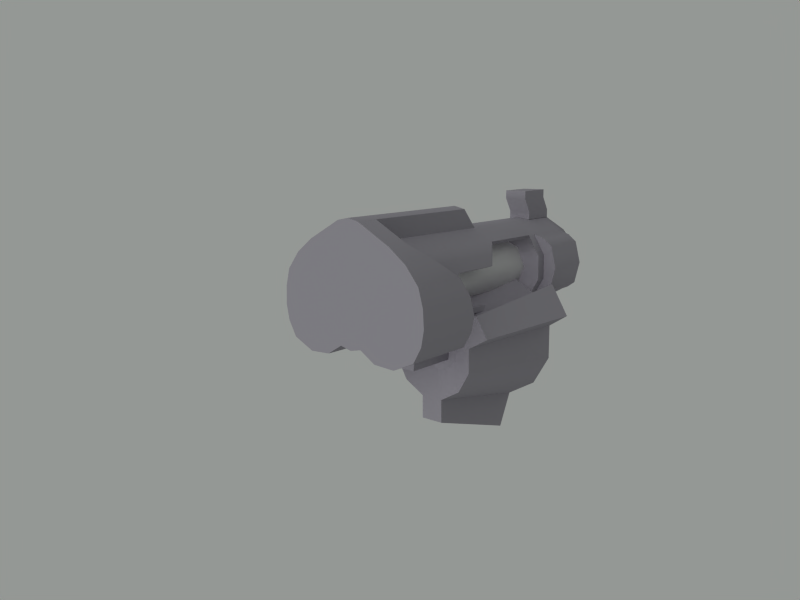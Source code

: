 # Source: bfg8whand.blend  (saved by Blender 2.43.0; exported with 4.5.12 LTS)
import bpy
from mathutils import Matrix  # noqa: F401  (used for matrix-valued properties, if any)

bpy.ops.wm.read_factory_settings(use_empty=True)
scene = bpy.context.scene
scene.name = 'Scene'

# ---- collections
col_collection_3 = bpy.data.collections.new('Collection 3'); scene.collection.children.link(col_collection_3)
col_collection_4 = bpy.data.collections.new('Collection 4'); scene.collection.children.link(col_collection_4)
col_collection_5 = bpy.data.collections.new('Collection 5'); scene.collection.children.link(col_collection_5)
col_collection_20 = bpy.data.collections.new('Collection 20'); scene.collection.children.link(col_collection_20)

# ---- materials (node trees are filled in below, after node groups)
mat_bfgtube = bpy.data.materials.new('bfgtube')
mat_bfgtube.alpha_threshold = 0.0
mat_bfgtube.preview_render_type = 'FLAT'
mat_bfgtube.roughness = 0.5
mat_bfgtube.line_color = (0.0, 0.0, 0.0, 1.0)
mat_bfgbody = bpy.data.materials.new('bfgbody')
mat_bfgbody.alpha_threshold = 0.0
mat_bfgbody.diffuse_color = (0.5799, 0.5663, 0.6, 1.0)
mat_bfgbody.roughness = 0.5
mat_bfgbody.specular_intensity = 0.4
mat_bfgbody.line_color = (0.0, 0.0, 0.0, 1.0)

# ---- material node trees

# ---- world
world_world = bpy.data.worlds.new('World'); scene.world = world_world
world_world.color = (0.5827, 0.5948, 0.5837)
world_world.use_sun_shadow = False
world_world.sun_shadow_jitter_overblur = 0.0
world_world.cycles.sampling_method = 'MANUAL'
world_world.cycles.sample_map_resolution = 256

# ---- cameras
cam_camera = bpy.data.cameras.new('Camera')
cam_camera.passepartout_alpha = 0.2
cam_camera.clip_end = 100.0
cam_camera.lens = 35.0
cam_camera.ortho_scale = 7.314
cam_camera.show_passepartout = False
cam_camera.show_safe_areas = True
cam_camera.dof.focus_distance = 0.0
cam_camera.dof.aperture_fstop = 128.0

# ---- lights
light_spot = bpy.data.lights.new('Spot', 'SUN')
light_spot.transmission_factor = 0.0
light_spot.cutoff_distance = 30.0
light_spot.use_shadow = False
light_spot.angle = 1.571
light_spot.energy = 1.0
light_spot.shadow_buffer_clip_start = 1.001
light_spot.shadow_soft_size = 1.0
light_spot.shadow_cascade_max_distance = 1000.0
light_spot.cycles.use_multiple_importance_sampling = False

# ---- meshes
me_bfgtube = bpy.data.meshes.new('bfgtube')
me_bfgtube.from_pydata([(8.649, -1.058, 5.04), (8.649, -0.001969, 5.497), (-1.508, -0.001969, 5.497), (-1.508, -1.058, 5.04), (8.649, 1.054, 5.04), (-1.508, 1.054, 5.04), (8.649, -0.001969, 2.472), (8.649, -1.058, 2.913), (-1.508, -1.058, 2.913), (-1.508, 1.054, 2.913), (8.649, 1.054, 2.913), (-1.508, -0.001969, 2.472), (8.649, -1.499, 3.984), (-1.508, -1.499, 3.984), (-1.508, 1.511, 3.984), (8.649, 1.511, 3.984)], [], [(0, 1, 2), (0, 2, 3), (2, 1, 4), (2, 4, 5), (6, 7, 8), (6, 8, 11), (9, 10, 6), (9, 6, 11), (7, 12, 13), (7, 13, 8), (14, 15, 10), (14, 10, 9), (12, 0, 3), (12, 3, 13), (5, 4, 15), (5, 15, 14)])
me_bfgtube.polygons.foreach_set('use_smooth', [True] * 16)
_uv = me_bfgtube.uv_layers.new(name='UVTex')
_uv.uv.foreach_set('vector', [0.9713, 0.2693, 0.9713, 0.04395, 0.02188, 0.04395, 0.9713, 0.2693, 0.02188, 0.04395, 0.02188, 0.2772, 0.02188, 0.04395, 0.9713, 0.04395, 0.9713, 0.257, 0.02188, 0.04395, 0.9713, 0.257, 0.02188, 0.2651, 0.9713, 0.9585, 0.9713, 0.7252, 0.02188, 0.7331, 0.9713, 0.9585, 0.02188, 0.7331, 0.02188, 0.9585, 0.02188, 0.7305, 0.9713, 0.7223, 0.9713, 0.9602, 0.02188, 0.7305, 0.9713, 0.9602, 0.02188, 0.9602, 0.9713, 0.7252, 0.9713, 0.496, 0.02188, 0.5064, 0.9713, 0.7252, 0.02188, 0.5064, 0.02188, 0.7331, 0.02188, 0.4991, 0.9713, 0.4883, 0.9713, 0.7223, 0.02188, 0.4991, 0.9713, 0.7223, 0.02188, 0.7305, 0.9713, 0.496, 0.9713, 0.2693, 0.02188, 0.2772, 0.9713, 0.496, 0.02188, 0.2772, 0.02188, 0.5064, 0.02188, 0.2651, 0.9713, 0.257, 0.9713, 0.4883, 0.02188, 0.2651, 0.9713, 0.4883, 0.02188, 0.4991])
me_bfgtube.materials.append(mat_bfgtube)
me_bfgtube.use_remesh_preserve_volume = False
me_bfgtube.use_remesh_preserve_attributes = False
me_bfgtube.use_mirror_vertex_groups = False
me_bfgtube.update()
me_bfgbody = bpy.data.meshes.new('bfgbody')
me_bfgbody.from_pydata([(7.859, 1.219, 1.859), (7.109, 0.6406, 1.531), (6.875, 1.781, 2.188), (7.109, -0.6406, 1.531), (7.625, -1.781, 2.188), (6.875, -1.781, 2.188), (-0.3438, 0.6406, 1.531), (-0.3438, 1.781, 2.188), (-0.3438, -0.6406, 1.531), (11.98, 1.516, 1.0), (11.98, 0.0, 3.984), (-3.609, 2.453, 2.469), (-0.9062, 2.453, 2.469), (-0.9062, -2.453, 2.469), (-0.9062, 2.438, 3.328), (-0.9062, -2.438, 3.328), (-0.9062, -1.781, 2.188), (-0.9062, 2.891, 2.781), (-0.9062, -2.891, 2.781), (-3.609, 2.438, 3.328), (-3.609, 2.891, 2.781), (-3.609, -2.438, 3.328), (-3.609, -2.453, 2.469), (-3.609, -2.891, 2.781), (-3.609, -1.781, 2.188), (-0.9062, -2.891, 5.172), (-0.9062, -2.406, 5.562), (-3.609, -2.891, 5.172), (-3.609, 1.781, 5.766), (-3.609, -1.781, 5.766), (-0.9062, 2.406, 5.562), (-0.9062, 2.438, 4.641), (-0.9062, 2.891, 5.172), (-0.9062, -2.438, 4.641), (-3.609, 2.406, 5.562), (-3.609, 2.438, 4.641), (-3.609, -2.406, 5.562), (-3.609, 2.891, 5.172), (9.281, 1.781, 5.766), (8.922, 2.234, 5.297), (3.203, -1.781, 5.766), (8.984, 0.6406, 1.531), (8.984, -0.6406, 1.531), (7.109, 0.0, 1.391), (8.984, 0.0, 1.391), (-0.3438, 0.0, 1.391), (8.531, 2.688, 0.9375), (11.98, 2.688, 0.9375), (8.984, 1.516, 1.0), (11.98, -1.516, 1.0), (11.98, -2.688, 0.9375), (8.531, -2.688, 0.9375), (8.984, -1.516, 1.0), (8.375, 3.859, 1.469), (8.375, -3.859, 1.469), (11.98, 3.859, 1.469), (11.98, -3.859, 1.469), (7.859, -1.219, 1.859), (7.625, 1.781, 2.188), (8.375, 4.312, 2.266), (11.98, -4.312, 2.266), (8.375, -4.312, 2.266), (8.375, 4.469, 3.062), (11.98, 4.469, 3.062), (8.375, -4.469, 3.062), (11.98, 4.312, 2.266), (11.98, -4.469, 3.062), (7.625, 2.266, 2.75), (7.625, 2.438, 3.328), (7.625, -2.266, 2.75), (7.625, -2.438, 3.328), (7.328, -2.438, 3.328), (4.094, 2.438, 4.641), (8.609, 4.422, 3.984), (11.98, -4.422, 3.984), (8.609, -4.422, 3.984), (9.062, 4.172, 4.891), (9.062, -4.172, 4.891), (11.98, 4.422, 3.984), (11.98, 4.172, 4.891), (11.98, -4.172, 4.891), (7.859, 2.531, 3.984), (7.219, 2.531, 3.984), (7.859, -2.531, 3.984), (8.312, 2.438, 4.641), (8.312, -2.438, 4.641), (10.05, 3.453, 5.781), (11.98, -3.453, 5.781), (10.05, -3.453, 5.781), (10.78, 2.5, 6.484), (11.98, -2.5, 6.484), (10.78, -2.5, 6.484), (11.98, 3.453, 5.781), (11.98, 2.5, 6.484), (8.922, -2.234, 5.297), (9.281, -1.781, 5.766), (11.98, 0.0, 1.391), (-4.094, 0.6406, 6.422), (-0.9062, 1.781, 5.766), (-0.9062, -1.781, 5.766), (-4.094, -0.6406, 6.422), (3.203, 0.6406, 6.422), (3.203, -0.6406, 6.422), (-0.9062, 3.188, 3.984), (-0.9062, -3.188, 3.984), (-3.609, 3.188, 3.984), (-3.609, -3.188, 3.984), (10.78, 0.0, 7.594), (10.78, 0.6406, 7.469), (11.97, -0.6406, 7.469), (11.98, 0.0, 7.594), (10.78, -0.6406, 7.469), (11.97, 0.6406, 7.469), (-4.094, 0.0, 1.391), (-4.094, 0.6406, 1.531), (-4.094, -0.6406, 1.531), (-4.094, 1.781, 5.766), (-4.094, -1.781, 5.766), (-4.094, 2.438, 4.641), (-4.094, -2.438, 4.641), (-3.609, -2.438, 4.641), (-4.094, 2.438, 3.328), (-4.094, -2.438, 3.328), (-3.609, 1.781, 2.188), (-4.094, 1.781, 2.188), (-4.094, -1.781, 2.188), (-0.9062, 1.781, 2.188), (-4.094, 0.0, 6.562), (-0.3438, -2.438, 3.328), (11.98, 0.6406, 1.531), (11.98, -0.6406, 1.531), (4.094, 0.6406, 7.469), (4.094, -0.6406, 7.469), (9.281, -0.6406, 6.422), (4.094, 0.0, 7.609), (3.203, 0.0, 6.562), (-5.594, 0.0, 3.938), (-5.594, 0.0, 5.734), (-5.594, -0.4531, 5.641), (-5.594, 1.25, 5.188), (-5.594, -1.25, 5.188), (-5.594, -1.703, 4.391), (-5.594, 1.703, 3.469), (-5.594, 1.25, 2.672), (-5.594, -1.25, 2.672), (-5.594, 0.4531, 5.641), (-5.594, 0.0, 2.125), (-5.594, 0.4531, 2.219), (-5.594, -0.4531, 2.219), (-5.594, 1.703, 4.391), (-5.594, -1.703, 3.469), (9.281, 0.6406, 6.422), (0.5781, 0.4375, -0.8906), (-0.5781, -0.4375, -1.312), (0.5781, -0.4375, -0.8906), (0.7188, 0.4375, -1.141), (-1.047, -0.4375, 1.438), (0.7344, -0.4375, 1.438), (0.01562, 0.4375, -1.922), (-0.1094, 0.0, -1.938), (-0.5938, 0.0, -1.609), (0.01562, -0.4375, -1.922), (-0.4219, -0.4375, -1.609), (-0.7031, 0.0, -1.328), (-0.5781, 0.4375, -1.312), (0.5625, 0.4375, -1.812), (0.9531, 0.0, -1.406), (0.625, 0.0, -1.812), (0.9375, 0.0, -1.109), (0.7188, -0.4375, -1.141), (0.7656, 0.0, -0.9219), (-0.8594, 0.0, 1.125), (-0.7344, 0.4375, 1.141), (-0.7344, -0.4375, 1.141), (-1.047, 0.4375, 1.438), (-1.125, 0.0, 1.406), (-0.4219, 0.4375, -1.609), (0.8125, 0.4375, -1.438), (0.5625, -0.4375, -1.812), (0.8125, -0.4375, -1.438), (0.7344, 0.4375, 1.438), (0.5625, 0.0, 1.031), (0.3594, 0.4375, 1.062), (1.016, 0.0, 1.406), (0.3594, -0.4375, 1.062), (1.359, -0.1562, 1.609), (1.172, -0.1562, 0.9531), (1.5, -0.1562, 0.8594), (1.688, -0.1562, 1.516), (1.359, 0.1562, 1.609), (1.172, 0.1562, 0.9531), (1.5, 0.1562, 0.8594), (1.688, 0.1562, 1.516), (1.578, -0.1562, 0.1719), (1.359, 0.1562, 0.1094), (1.359, -0.1562, 0.1094), (1.578, 0.1562, 0.1719), (1.781, -0.1562, -0.5), (1.891, 0.1562, -0.4531), (1.781, 0.1562, -0.5), (1.891, -0.1562, -0.4531), (-2.078, 0.6562, 0.4688), (-1.484, -0.6562, 1.516), (-3.609, 0.6562, 8.094), (-1.656, -0.6562, 8.094), (-1.656, -0.6562, 7.641), (-1.656, 0.6562, 7.641), (-3.609, 0.6562, 7.641), (-3.609, -0.6562, 7.641), (-4.062, 0.6562, 6.891), (-4.062, -0.6562, 6.891), (-2.109, 0.6562, 6.438), (-2.109, -0.6562, 6.438), (-4.062, 0.6562, 6.438), (-4.062, -0.6562, 6.438), (-4.031, 0.6562, 0.4688), (-4.031, 0.6562, 1.516), (-1.484, 0.6562, 1.516), (-4.031, -0.6562, 0.4688), (-2.078, -0.6562, 0.4688), (-4.031, -0.6562, 1.516), (-1.656, 0.6562, 8.094), (-3.609, -0.6562, 8.094), (-2.109, 0.6562, 6.891), (-2.109, -0.6562, 6.891), (8.078, 0.6406, 1.531), (5.0, -0.6406, 1.531), (5.234, 0.5, -0.4062), (8.078, 0.5, -0.4062), (5.0, 0.6406, 1.531), (8.078, -0.5, -0.4062), (8.078, -0.6406, 1.531), (5.234, -0.5, -0.4062), (-0.3438, 2.438, 3.328), (-0.3438, 2.438, 4.641), (-0.3438, 1.781, 5.766), (3.797, 2.234, 5.297), (6.875, 2.438, 4.641), (7.328, 2.438, 3.328), (7.219, 2.266, 2.75), (3.203, 1.781, 5.766), (-0.3438, -1.781, 2.188), (-0.3438, -2.438, 4.641), (-0.3438, -1.781, 5.766), (3.797, -2.234, 5.297), (6.875, -2.438, 4.641), (7.219, -2.531, 3.984), (7.219, -2.266, 2.75), (4.094, -2.438, 4.641), (-0.9062, -2.438, 3.328), (-0.9062, -1.781, 2.188), (-0.9062, -2.453, 2.469), (-0.9062, -2.891, 2.781), (-0.9062, -3.188, 3.984), (-0.9062, -2.891, 5.172), (-0.9062, -2.406, 5.562), (-0.9062, -1.781, 5.766), (-0.9062, -2.438, 4.641), (-3.609, -2.453, 2.469), (-3.609, -2.891, 2.781), (-3.609, -3.188, 3.984), (-3.609, -2.891, 5.172), (-3.609, -2.406, 5.562), (-3.609, -1.781, 5.766), (-3.609, -2.438, 4.641), (-3.609, -2.438, 3.328), (-3.609, -1.781, 2.188), (-0.9062, 2.406, 5.562), (-0.9062, 2.891, 5.172), (-0.9062, 3.188, 3.984), (-0.9062, 2.891, 2.781), (-0.9062, 2.453, 2.469), (-0.9062, 1.781, 2.188), (-0.9062, 2.438, 3.328), (-0.9062, 2.438, 4.641), (-0.9062, 1.781, 5.766), (-3.609, 2.406, 5.562), (-3.609, 2.891, 5.172), (-3.609, 3.188, 3.984), (-3.609, 2.891, 2.781), (-3.609, 2.453, 2.469), (-3.609, 1.781, 2.188), (-3.609, 2.438, 3.328), (-3.609, 2.438, 4.641), (-3.609, 1.781, 5.766), (9.281, 1.781, 5.766), (8.922, 2.234, 5.297), (8.312, 2.438, 4.641), (7.859, 2.531, 3.984), (7.625, 2.438, 3.328), (7.625, 2.266, 2.75), (7.625, 1.781, 2.188), (7.859, 1.219, 1.859), (8.984, 0.6406, 1.531), (11.98, 0.6406, 1.531), (11.98, 1.516, 1.0), (11.98, 2.688, 0.9375), (11.98, 3.859, 1.469), (11.98, 4.312, 2.266), (11.98, 4.469, 3.062), (11.98, 4.422, 3.984), (11.98, 4.172, 4.891), (11.98, 3.453, 5.781), (11.98, 2.5, 6.484), (11.97, 0.6406, 7.469), (11.98, 0.0, 7.594), (11.97, -0.6406, 7.469), (11.98, -2.5, 6.484), (11.98, -3.453, 5.781), (11.98, -4.172, 4.891), (11.98, -4.422, 3.984), (11.98, -4.469, 3.062), (11.98, -4.312, 2.266), (11.98, -3.859, 1.469), (11.98, -2.688, 0.9375), (11.98, -1.516, 1.0), (11.98, -0.6406, 1.531), (8.984, -0.6406, 1.531), (7.859, -1.219, 1.859), (7.625, -1.781, 2.188), (7.625, -2.266, 2.75), (7.625, -2.438, 3.328), (7.859, -2.531, 3.984), (8.312, -2.438, 4.641), (8.922, -2.234, 5.297), (9.281, -1.781, 5.766), (9.281, -0.6406, 6.422), (3.203, -0.6406, 6.422), (3.203, 0.0, 6.562), (3.203, 0.6406, 6.422), (4.094, 0.6406, 7.469), (4.094, 0.0, 7.609), (4.094, -0.6406, 7.469), (4.094, 0.6406, 7.469), (10.78, 0.6406, 7.469), (10.78, 2.5, 6.484), (10.05, 3.453, 5.781), (9.062, 4.172, 4.891), (8.609, 4.422, 3.984), (8.375, 4.469, 3.062), (8.375, 4.312, 2.266), (8.375, 3.859, 1.469), (9.281, 0.6406, 6.422), (10.78, 0.6406, 7.469), (3.203, 0.6406, 6.422), (9.281, 0.6406, 6.422), (3.203, -0.6406, 6.422), (9.281, -0.6406, 6.422), (10.78, -0.6406, 7.469), (10.78, -2.5, 6.484), (10.05, -3.453, 5.781), (9.062, -4.172, 4.891), (8.609, -4.422, 3.984), (8.375, -4.469, 3.062), (8.375, -4.312, 2.266), (8.375, -3.859, 1.469), (10.78, -0.6406, 7.469), (4.094, -0.6406, 7.469), (11.98, -0.6406, 1.531), (11.98, 0.0, 1.391), (11.98, 0.6406, 1.531), (-5.594, 0.0, 5.734), (-5.594, -0.4531, 5.641), (-5.594, -1.25, 5.188), (-5.594, -1.703, 4.391), (-5.594, -1.703, 3.469), (-5.594, -1.25, 2.672), (-5.594, -0.4531, 2.219), (-5.594, 0.0, 2.125), (-5.594, 0.4531, 2.219), (-5.594, 1.25, 2.672), (-5.594, 1.703, 3.469), (-5.594, 1.703, 4.391), (-5.594, 1.25, 5.188), (-5.594, 0.4531, 5.641), (0.5781, 0.4375, -0.8906), (0.7188, 0.4375, -1.141), (0.8125, 0.4375, -1.438), (0.5625, 0.4375, -1.812), (0.01562, 0.4375, -1.922), (-0.4219, 0.4375, -1.609), (-0.5781, 0.4375, -1.312), (-0.7344, 0.4375, 1.141), (-1.047, 0.4375, 1.438), (0.01562, 0.4375, -1.922), (-0.1094, 0.0, -1.938), (0.01562, -0.4375, -1.922), (0.5625, -0.4375, -1.812), (0.8125, -0.4375, -1.438), (0.7188, -0.4375, -1.141), (0.5781, -0.4375, -0.8906), (0.3594, -0.4375, 1.062), (0.5625, 0.0, 1.031), (0.7656, 0.0, -0.9219), (0.5625, 0.0, 1.031), (0.3594, 0.4375, 1.062), (0.5625, 0.0, 1.031), (1.016, 0.0, 1.406), (0.3594, -0.4375, 1.062), (0.7344, -0.4375, 1.438), (-0.4219, -0.4375, -1.609), (-0.5781, -0.4375, -1.312), (-0.7344, -0.4375, 1.141), (-1.047, -0.4375, 1.438), (0.01562, -0.4375, -1.922), (0.7344, 0.4375, 1.438), (0.3594, 0.4375, 1.062), (1.359, -0.1562, 1.609), (1.172, -0.1562, 0.9531), (1.359, -0.1562, 0.1094), (1.781, -0.1562, -0.5), (1.781, 0.1562, -0.5), (1.891, 0.1562, -0.4531), (1.891, -0.1562, -0.4531), (1.891, 0.1562, -0.4531), (1.578, 0.1562, 0.1719), (1.5, 0.1562, 0.8594), (1.688, 0.1562, 1.516), (1.781, 0.1562, -0.5), (1.359, 0.1562, 0.1094), (1.172, 0.1562, 0.9531), (1.359, 0.1562, 1.609), (1.781, -0.1562, -0.5), (1.5, -0.1562, 0.8594), (1.688, -0.1562, 1.516), (1.578, -0.1562, 0.1719), (1.891, -0.1562, -0.4531), (-1.656, -0.6562, 8.094), (-1.656, -0.6562, 7.641), (-2.109, -0.6562, 6.891), (-2.109, -0.6562, 6.438), (-3.609, -0.6562, 8.094), (-3.609, -0.6562, 7.641), (-4.062, -0.6562, 6.891), (-4.062, -0.6562, 6.438), (-3.609, -0.6562, 8.094), (-3.609, 0.6562, 8.094), (-3.609, 0.6562, 7.641), (-4.062, 0.6562, 6.891), (-4.062, 0.6562, 6.438), (-1.656, 0.6562, 8.094), (-1.656, 0.6562, 7.641), (-2.109, 0.6562, 6.891), (-2.109, 0.6562, 6.438), (-1.656, 0.6562, 8.094), (-1.656, -0.6562, 8.094), (-3.609, 0.6562, 8.094), (-4.031, 0.6562, 0.4688), (-4.031, 0.6562, 1.516), (-2.078, 0.6562, 0.4688), (-1.484, 0.6562, 1.516), (-2.078, 0.6562, 0.4688), (-2.078, -0.6562, 0.4688), (-1.484, -0.6562, 1.516), (-4.031, -0.6562, 0.4688), (-4.031, -0.6562, 1.516), (-4.031, -0.6562, 0.4688), (-4.031, 0.6562, 0.4688), (-2.078, -0.6562, 0.4688), (8.078, -0.5, -0.4062), (8.078, -0.6406, 1.531), (5.234, -0.5, -0.4062), (5.0, -0.6406, 1.531), (5.234, -0.5, -0.4062), (5.234, 0.5, -0.4062), (8.078, 0.5, -0.4062), (8.078, 0.6406, 1.531), (8.078, 0.5, -0.4062), (8.078, -0.5, -0.4062), (5.0, 0.6406, 1.531), (5.234, 0.5, -0.4062), (-0.3318, 0.6406, 6.422), (-0.3318, -0.6406, 6.422), (-0.3211, 0.0, 6.562), (-0.8993, 0.6406, 6.422), (-0.8993, -0.6406, 6.422), (-0.9183, 0.0, 6.562), (-3.602, 0.6406, 6.422), (-3.602, -0.6406, 6.422), (-3.608, 0.0, 6.562), (6.932, 1.781, 5.766), (6.932, 2.234, 5.297), (6.932, -2.234, 5.297), (6.91, -0.6406, 6.422), (6.91, 0.6406, 6.422), (6.932, -1.781, 5.766), (6.875, 0.0, 4.547), (-0.3438, 0.0, 2.406), (-0.3438, 0.0, 5.562), (4.094, 0.0, 4.547), (-0.3438, 0.0, 4.547), (-0.3438, 0.0, 3.406), (3.188, 0.0, 5.562), (7.219, 0.0, 3.984), (3.797, 0.0, 5.141), (6.875, 0.0, 2.406), (7.219, 0.0, 2.906), (7.328, 0.0, 3.406), (4.094, -2.141, 4.547), (-0.3438, -1.562, 2.406), (6.875, 1.562, 2.406), (-0.3438, 1.562, 5.562), (6.875, -2.141, 4.547), (-0.3438, -2.141, 4.547), (-0.3438, 2.141, 4.547), (-0.3438, -2.141, 3.406), (-0.3438, 1.562, 2.406), (-0.3438, 2.141, 3.406), (-0.3438, -1.562, 5.562), (6.875, -1.562, 2.406), (7.219, -2.234, 3.984), (6.875, 2.141, 4.547), (7.219, 2.234, 3.984), (4.094, 2.141, 4.547), (3.797, -1.984, 5.141), (3.188, -1.562, 5.562), (3.188, 1.562, 5.562), (3.797, 1.984, 5.141), (7.219, -2.016, 2.906), (7.328, -2.141, 3.406), (7.328, 2.141, 3.406), (7.219, 2.016, 2.906), (4.094, -2.438, 4.641), (4.094, -2.141, 4.547), (7.219, -2.266, 2.75), (7.219, -2.531, 3.984), (6.875, -2.438, 4.641), (3.797, -2.234, 5.297), (-0.3438, -1.781, 5.766), (-0.3438, -2.438, 4.641), (-0.3438, -1.562, 2.406), (-0.3438, -1.781, 2.188), (6.875, 1.562, 2.406), (3.203, 1.781, 5.766), (7.219, 2.266, 2.75), (7.328, 2.438, 3.328), (6.875, 2.438, 4.641), (3.797, 2.234, 5.297), (-0.3438, 1.781, 5.766), (-0.3438, 1.562, 5.562), (-0.3438, 2.438, 4.641), (-0.3438, 2.438, 3.328), (6.875, -2.141, 4.547), (-0.3438, -2.141, 4.547), (-0.3438, 2.141, 4.547), (-0.3438, -2.141, 3.406), (-0.3438, 1.562, 2.406), (-0.3438, 2.141, 3.406), (-0.3438, -1.562, 5.562), (6.875, -1.562, 2.406), (-0.3438, -2.438, 3.328), (7.219, -2.234, 3.984), (6.875, 2.141, 4.547), (7.219, 2.234, 3.984), (7.219, 2.531, 3.984), (4.094, 2.141, 4.547), (4.094, 2.438, 4.641), (3.797, -1.984, 5.141), (3.188, -1.562, 5.562), (3.188, 1.562, 5.562), (3.797, 1.984, 5.141), (7.219, -2.016, 2.906), (7.328, -2.141, 3.406), (7.328, 2.141, 3.406), (7.219, 2.016, 2.906), (7.328, -2.438, 3.328), (3.203, -1.781, 5.766), (-0.3438, 1.781, 2.188), (6.875, -1.781, 2.188), (6.875, 1.781, 2.188)], [], [(1, 0, 41), (57, 3, 42), (292, 48, 293), (52, 318, 317), (291, 341, 46), (51, 355, 4), (269, 14, 270), (15, 253, 252), (279, 19, 278), (21, 259, 260), (281, 114, 124), (115, 266, 125), (7, 6, 272), (8, 241, 16), (142, 136, 149), (136, 150, 141), (164, 152, 376), (169, 154, 153), (57, 319, 5, 3), (1, 6, 7, 2), (3, 5, 241, 8), (129, 9, 296, 10), (259, 21, 24, 258), (256, 263, 36, 26), (268, 267, 98, 31), (28, 276, 277, 35), (1, 41, 44, 43), (3, 43, 44, 42), (6, 1, 43, 45), (8, 45, 43, 3), (314, 51, 52, 315), (55, 47, 46, 53), (56, 54, 51, 314), (50, 10, 312, 313), (52, 51, 4, 318), (66, 64, 61, 60), (296, 297, 298, 10), (312, 10, 310, 311), (340, 341, 291, 67), (339, 340, 67, 68), (320, 247, 5, 319), (321, 71, 247, 320), (78, 63, 62, 73), (80, 77, 75, 74), (300, 301, 302, 10), (310, 10, 308, 309), (338, 339, 68, 81), (322, 246, 71, 321), (323, 245, 246, 322), (90, 91, 88, 87), (302, 303, 304, 10), (350, 324, 85, 351), (349, 95, 324, 350), (129, 10, 130, 96), (25, 27, 106, 104), (277, 278, 19, 35), (110, 107, 356, 109), (45, 113, 114, 6), (45, 8, 115, 113), (265, 264, 119, 122), (6, 114, 281, 272), (7, 272, 273, 233), (293, 48, 295, 294), (317, 316, 315, 52), (107, 343, 333, 134), (107, 134, 357, 356), (90, 109, 356, 91), (348, 347, 95, 349), (145, 139, 149, 136), (138, 136, 141, 140), (150, 136, 148, 144), (142, 143, 147, 136), (368, 369, 114, 113), (368, 113, 115, 367), (373, 374, 97, 116), (371, 372, 118, 121), (366, 125, 122, 365), (161, 162, 160, 159), (163, 381, 176, 160), (177, 166, 167, 165), (168, 393, 390, 389), (171, 382, 381, 163), (171, 163, 401, 402), (382, 171, 175, 383), (178, 404, 385, 167), (169, 153, 400, 388), (183, 181, 406, 405), (394, 170, 375, 395), (392, 391, 390, 393), (408, 187, 188, 185), (423, 425, 196, 416), (191, 415, 419, 190), (205, 206, 444, 445), (207, 208, 435, 446), (209, 210, 208, 207), (213, 214, 210, 209), (448, 450, 449, 447), (229, 227, 232, 226), (464, 469, 466, 465), (460, 462, 461, 459), (470, 467, 468, 463), (231, 230, 228, 225), (434, 430, 429, 433), (439, 438, 442, 443), (433, 429, 428, 432), (438, 437, 441, 442), (432, 428, 427, 431), (437, 436, 440, 441), (452, 453, 455, 454), (223, 224, 212, 211), (224, 223, 206, 205), (203, 222, 204, 221), (202, 458, 451, 217), (456, 220, 216, 457), (219, 218, 215, 201), (411, 412, 413, 410), (425, 426, 414, 196), (194, 418, 422, 409), (415, 198, 199, 419), (195, 197, 200, 193), (408, 195, 193, 187), (420, 194, 409, 186), (416, 417, 424, 423), (421, 420, 186, 407), (192, 191, 190, 189), (397, 399, 398, 396), (376, 377, 380, 164), (388, 400, 386, 387), (377, 378, 379, 380), (165, 167, 385, 384), (402, 403, 175, 171), (168, 155, 375, 170), (389, 179, 166, 168), (155, 168, 166, 177), (179, 178, 167, 166), (162, 401, 163, 160), (158, 159, 160, 176), (173, 184, 157, 156), (172, 174, 180, 182), (154, 184, 173, 153), (152, 164, 172, 182), (367, 115, 125, 366), (369, 370, 124, 114), (370, 371, 121, 124), (365, 122, 119, 364), (364, 119, 117, 363), (372, 373, 116, 118), (363, 117, 100, 362), (362, 100, 127, 361), (374, 361, 127, 97), (334, 335, 285, 342), (93, 89, 343, 112), (328, 327, 332, 331), (328, 331, 330, 329), (132, 102, 133, 111), (131, 108, 151, 101), (44, 359, 358, 42), (44, 41, 360, 359), (241, 128, 249, 16), (128, 242, 257, 249), (233, 273, 274, 234), (242, 243, 256, 257), (234, 274, 275, 235), (8, 16, 266, 115), (266, 265, 122, 125), (281, 124, 121, 282), (282, 121, 118, 283), (264, 263, 117, 119), (283, 118, 116, 284), (304, 305, 306, 10), (110, 112, 343, 107), (261, 120, 21, 260), (254, 253, 15, 33), (268, 31, 14, 269), (32, 103, 105, 37), (104, 106, 23, 18), (103, 17, 20, 105), (335, 336, 39, 285), (336, 337, 84, 39), (308, 10, 306, 307), (93, 92, 86, 89), (87, 88, 77, 80), (92, 79, 76, 86), (287, 288, 82, 237), (288, 289, 238, 82), (351, 85, 83, 352), (337, 338, 81, 84), (352, 83, 70, 353), (298, 299, 300, 10), (79, 78, 73, 76), (74, 75, 64, 66), (289, 290, 239, 238), (290, 58, 2, 239), (353, 70, 69, 354), (354, 69, 4, 355), (63, 65, 59, 62), (60, 61, 54, 56), (65, 55, 53, 59), (48, 292, 291, 46), (47, 295, 48, 46), (29, 120, 261, 262), (254, 33, 99, 255), (275, 30, 34, 284), (26, 36, 27, 25), (30, 32, 37, 34), (279, 280, 123, 19), (126, 271, 270, 14), (250, 15, 252, 251), (22, 13, 18, 23), (11, 20, 17, 12), (266, 16, 13, 22), (12, 272, 281, 11), (130, 10, 50, 49), (0, 1, 2, 58), (136, 138, 137), (137, 145, 136), (146, 148, 136), (136, 147, 146), (135, 473, 472, 346), (344, 471, 473, 135), (243, 40, 346, 472), (235, 471, 344, 240), (473, 476, 475, 472), (471, 474, 476, 473), (476, 479, 478, 475), (479, 127, 100, 478), (474, 477, 479, 476), (477, 97, 127, 479), (243, 472, 475, 256), (475, 478, 263, 256), (117, 263, 478, 100), (116, 97, 477, 284), (235, 275, 474, 471), (474, 275, 284, 477), (286, 481, 480, 38), (481, 236, 240, 480), (38, 480, 484, 345), (480, 240, 344, 484), (326, 483, 485, 325), (483, 346, 40, 485), (325, 485, 482, 94), (485, 40, 244, 482), (245, 482, 244, 248), (323, 94, 482, 245), (287, 237, 481, 286), (237, 72, 236, 481), (509, 518, 496, 495), (498, 514, 494, 489), (510, 502, 486, 493), (500, 506, 487, 495), (499, 509, 495, 487), (504, 501, 488, 490), (508, 503, 490, 488), (513, 511, 486, 489), (502, 498, 489, 486), (503, 505, 491, 490), (507, 504, 490, 491), (505, 499, 487, 491), (506, 507, 491, 487), (515, 508, 488, 492), (501, 516, 492, 488), (519, 510, 493, 497), (512, 520, 497, 493), (511, 512, 493, 486), (517, 513, 489, 494), (514, 515, 492, 494), (516, 517, 494, 492), (521, 500, 495, 496), (518, 519, 497, 496), (520, 521, 496, 497), (551, 525, 526, 542), (546, 532, 569, 567), (552, 555, 556, 536), (542, 526, 522, 523), (548, 528, 529, 543), (539, 544, 540, 538), (543, 529, 550, 545), (544, 547, 541, 540), (545, 550, 531, 530), (547, 546, 567, 541), (558, 566, 528, 548), (559, 539, 538, 533), (530, 531, 568, 549), (562, 565, 525, 551), (563, 553, 554, 535), (553, 552, 536, 554), (523, 522, 527, 557), (555, 560, 537, 556), (557, 527, 566, 558), (560, 559, 533, 537), (549, 568, 524, 561), (532, 564, 534, 569), (561, 524, 565, 562), (564, 563, 535, 534)])
me_bfgbody.polygons.foreach_set('use_smooth', [True] * 294)
_k = set([(38, 286), (38, 345), (39, 285), (86, 89), (88, 91), (89, 343), (91, 356), (94, 325), (95, 324), (95, 347), (108, 151), (111, 133), (285, 342), (325, 326), (334, 335), (334, 342), (335, 336), (347, 348), (348, 349), (349, 350)])
me_bfgbody.attributes.new('sharp_edge', 'BOOLEAN', 'EDGE').data.foreach_set('value', [ (min(e.vertices), max(e.vertices)) in _k for e in me_bfgbody.edges])
_uv = me_bfgbody.uv_layers.new(name='UVTex')
_uv.uv.foreach_set('vector', [0.4785, 0.5059, 0.4453, 0.5332, 0.3945, 0.502, 0.4453, 0.5332, 0.4785, 0.5059, 0.3945, 0.502, 0.3652, 0.5664, 0.3027, 0.5605, 0.3164, 0.5234, 0.3027, 0.5605, 0.3652, 0.5664, 0.3164, 0.5234, 0.373, 0.6016, 0.2988, 0.6328, 0.3027, 0.5977, 0.3027, 0.5977, 0.2988, 0.6328, 0.373, 0.6016, 0.8594, 0.8789, 0.8926, 0.8496, 0.873, 0.8262, 0.8926, 0.8496, 0.8594, 0.8789, 0.873, 0.8262, 0.9336, 0.8262, 0.9551, 0.8496, 0.9219, 0.8789, 0.9551, 0.8496, 0.9336, 0.8262, 0.9219, 0.8789, 0.8867, 0.5469, 0.9043, 0.4941, 0.9062, 0.5469, 0.9043, 0.4941, 0.8867, 0.5469, 0.9062, 0.5469, 0.75, 0.5566, 0.748, 0.5059, 0.7754, 0.5527, 0.748, 0.5059, 0.75, 0.5566, 0.7754, 0.5527, 0.8125, 0.1035, 0.9199, 0.1309, 0.8125, 0.1602, 0.9199, 0.1309, 0.8125, 0.1035, 0.8125, 0.1602, 0.6914, 0.168, 0.6406, 0.1836, 0.6348, 0.1738, 0.6348, 0.1738, 0.6387, 0.1855, 0.6914, 0.168, 0.4453, 0.5332, 0.4531, 0.5586, 0.4902, 0.5625, 0.4785, 0.5059, 0.4785, 0.5059, 0.748, 0.5059, 0.75, 0.5566, 0.4902, 0.5625, 0.4785, 0.5059, 0.4902, 0.5625, 0.75, 0.5566, 0.748, 0.5059, 0.03906, 0.9473, 0.07227, 0.9688, 0.1191, 0.9688, 0.009766, 0.8516, 0.9336, 0.8262, 0.9551, 0.8496, 0.9824, 0.8008, 0.9551, 0.8125, 0.8281, 0.4453, 0.9258, 0.4453, 0.9258, 0.4219, 0.8281, 0.4219, 0.873, 0.9316, 0.8945, 0.9492, 0.9219, 0.959, 0.8926, 0.9082, 0.9824, 0.959, 0.9551, 0.9492, 0.9336, 0.9316, 0.9551, 0.9082, 0.4785, 0.5059, 0.3945, 0.502, 0.3965, 0.4707, 0.4805, 0.4746, 0.4785, 0.5059, 0.4805, 0.4746, 0.3965, 0.4707, 0.3945, 0.502, 0.748, 0.5059, 0.4785, 0.5059, 0.4805, 0.4746, 0.7461, 0.4746, 0.748, 0.5059, 0.7461, 0.4746, 0.4805, 0.4746, 0.4785, 0.5059, 0.2031, 0.5801, 0.3027, 0.5977, 0.3027, 0.5605, 0.2031, 0.5449, 0.2012, 0.6211, 0.2012, 0.5801, 0.3027, 0.5977, 0.2988, 0.6328, 0.2031, 0.6211, 0.2988, 0.6328, 0.3027, 0.5977, 0.2031, 0.5801, 0.1191, 0.9688, 0.009766, 0.8516, 0.1816, 0.916, 0.1641, 0.9473, 0.3027, 0.5605, 0.3027, 0.5977, 0.373, 0.6016, 0.3652, 0.5664, 0.2031, 0.6777, 0.3008, 0.6777, 0.2988, 0.6562, 0.2031, 0.6504, 0.1191, 0.9688, 0.1641, 0.9473, 0.1816, 0.916, 0.009766, 0.8516, 0.1816, 0.916, 0.009766, 0.8516, 0.1836, 0.8477, 0.1875, 0.8848, 0.2988, 0.6562, 0.2988, 0.6328, 0.373, 0.6016, 0.377, 0.6387, 0.3008, 0.6777, 0.2988, 0.6562, 0.377, 0.6387, 0.3809, 0.668, 0.4453, 0.5957, 0.4648, 0.5977, 0.4902, 0.5625, 0.4531, 0.5586, 0.4434, 0.623, 0.457, 0.623, 0.4648, 0.5977, 0.4453, 0.5957, 0.2012, 0.709, 0.2012, 0.6777, 0.3008, 0.6777, 0.2988, 0.7051, 0.2031, 0.7461, 0.293, 0.7363, 0.2988, 0.7051, 0.2031, 0.709, 0.1836, 0.8477, 0.1738, 0.8125, 0.1445, 0.7793, 0.009766, 0.8516, 0.1836, 0.8477, 0.009766, 0.8516, 0.1445, 0.7793, 0.1738, 0.8125, 0.2988, 0.7051, 0.3008, 0.6777, 0.3809, 0.668, 0.3789, 0.7051, 0.4355, 0.6523, 0.4629, 0.6523, 0.457, 0.623, 0.4434, 0.623, 0.4199, 0.6836, 0.4785, 0.6777, 0.4629, 0.6523, 0.4355, 0.6523, 0.2031, 0.8359, 0.252, 0.8301, 0.2734, 0.7793, 0.2031, 0.7891, 0.1445, 0.7793, 0.1074, 0.752, 0.0332, 0.7148, 0.009766, 0.8516, 0.2734, 0.7793, 0.3477, 0.793, 0.3691, 0.748, 0.293, 0.7363, 0.252, 0.8301, 0.334, 0.8301, 0.3477, 0.793, 0.2734, 0.7793, 0.03906, 0.9473, 0.009766, 0.8516, 0.03906, 0.9473, 0.01172, 0.9531, 0.8281, 0.4004, 0.9258, 0.4004, 0.9258, 0.3555, 0.8281, 0.3555, 0.9336, 0.9316, 0.9219, 0.8789, 0.9551, 0.8496, 0.9551, 0.9082, 0.2031, 0.9492, 0.2559, 0.9551, 0.2598, 0.9238, 0.2031, 0.9219, 0.7461, 0.4746, 0.9043, 0.4648, 0.9043, 0.4941, 0.748, 0.5059, 0.7461, 0.4746, 0.748, 0.5059, 0.9043, 0.4941, 0.9043, 0.4648, 0.8887, 0.5977, 0.8906, 0.6484, 0.9082, 0.6484, 0.9082, 0.5977, 0.748, 0.5059, 0.9043, 0.4941, 0.8867, 0.5469, 0.7754, 0.5527, 0.75, 0.5566, 0.7754, 0.5527, 0.793, 0.6035, 0.7754, 0.6055, 0.3164, 0.5234, 0.3027, 0.5605, 0.2012, 0.5449, 0.2012, 0.5156, 0.3164, 0.5234, 0.2031, 0.5156, 0.2031, 0.5449, 0.3027, 0.5605, 0.2559, 0.9551, 0.2598, 0.9238, 0.5117, 0.9648, 0.5137, 0.9961, 0.2559, 0.9551, 0.5137, 0.9961, 0.5117, 0.9648, 0.2598, 0.9238, 0.2031, 0.8359, 0.2031, 0.9219, 0.2598, 0.9238, 0.252, 0.8301, 0.2598, 0.9238, 0.3359, 0.8906, 0.334, 0.8301, 0.252, 0.8301, 0.8906, 0.2363, 0.8418, 0.209, 0.8125, 0.1602, 0.9199, 0.1309, 0.8906, 0.2363, 0.9199, 0.1309, 0.8125, 0.1602, 0.8418, 0.209, 0.8125, 0.1035, 0.9199, 0.1309, 0.8906, 0.02539, 0.8418, 0.05469, 0.8125, 0.1035, 0.8418, 0.05469, 0.8906, 0.02539, 0.9199, 0.1309, 0.9766, 0.4746, 0.9766, 0.498, 0.9043, 0.4941, 0.9043, 0.4648, 0.9766, 0.4746, 0.9043, 0.4648, 0.9043, 0.4941, 0.9766, 0.498, 0.9902, 0.6895, 0.9941, 0.7383, 0.9121, 0.752, 0.9102, 0.6992, 0.9844, 0.5938, 0.9883, 0.6406, 0.9082, 0.6484, 0.9082, 0.5977, 0.9805, 0.5449, 0.9062, 0.5469, 0.9082, 0.5977, 0.9844, 0.5938, 0.7402, 0.2109, 0.7402, 0.1797, 0.7148, 0.1719, 0.7148, 0.2051, 0.7168, 0.1562, 0.7422, 0.1621, 0.7402, 0.1797, 0.7148, 0.1719, 0.7422, 0.2676, 0.7188, 0.2754, 0.7168, 0.2461, 0.7402, 0.2422, 0.7227, 0.291, 0.7305, 0.3027, 0.7559, 0.2969, 0.75, 0.2852, 0.7539, 0.02344, 0.7793, 0.0293, 0.7422, 0.1621, 0.7168, 0.1562, 0.7559, 0.02344, 0.7168, 0.1562, 0.7422, 0.1621, 0.7793, 0.0293, 0.7793, 0.0293, 0.7539, 0.02344, 0.75, 0.03906, 0.7754, 0.04297, 0.7402, 0.2441, 0.7402, 0.2109, 0.7148, 0.2051, 0.7168, 0.248, 0.6348, 0.1738, 0.6914, 0.168, 0.6855, 0.1543, 0.6309, 0.1602, 0.7637, 0.4395, 0.7656, 0.4082, 0.793, 0.4023, 0.791, 0.4316, 0.7656, 0.4082, 0.7305, 0.3027, 0.7559, 0.2969, 0.793, 0.4023, 0.7656, 0.4082, 0.793, 0.4023, 0.7559, 0.2969, 0.7305, 0.3027, 0.8242, 0.875, 0.8047, 0.8789, 0.8145, 0.916, 0.832, 0.9121, 0.6309, 0.9688, 0.666, 0.9688, 0.666, 0.9512, 0.6309, 0.9512, 0.8047, 0.8789, 0.7832, 0.8477, 0.793, 0.8379, 0.8242, 0.875, 0.4219, 0.8145, 0.4219, 0.8672, 0.4395, 0.8672, 0.4395, 0.8145, 0.5352, 0.8672, 0.5352, 0.8145, 0.5176, 0.8145, 0.5176, 0.8672, 0.5703, 0.8672, 0.5703, 0.8145, 0.5352, 0.8145, 0.5352, 0.8672, 0.5879, 0.8672, 0.5879, 0.8145, 0.5703, 0.8145, 0.5703, 0.8672, 0.584, 0.3711, 0.6992, 0.3711, 0.6719, 0.3223, 0.584, 0.3223, 0.2461, 0.4492, 0.3223, 0.4434, 0.3223, 0.4043, 0.2461, 0.3984, 0.377, 0.3027, 0.3867, 0.3809, 0.2637, 0.3809, 0.2637, 0.3027, 0.2637, 0.3809, 0.3867, 0.3809, 0.377, 0.3027, 0.2637, 0.3027, 0.3223, 0.4434, 0.4297, 0.4434, 0.4297, 0.4043, 0.3223, 0.4043, 0.5039, 0.3984, 0.4297, 0.4043, 0.4297, 0.4434, 0.5039, 0.4492, 0.7129, 0.8281, 0.6289, 0.8281, 0.6289, 0.8477, 0.7148, 0.8477, 0.7129, 0.8281, 0.7148, 0.8477, 0.6289, 0.8477, 0.6289, 0.8281, 0.7148, 0.8477, 0.6289, 0.8477, 0.6094, 0.8809, 0.6953, 0.8809, 0.7148, 0.8477, 0.6953, 0.8809, 0.6094, 0.8809, 0.6289, 0.8477, 0.6953, 0.8809, 0.6094, 0.8809, 0.6094, 0.9004, 0.6953, 0.9004, 0.6953, 0.8809, 0.6953, 0.9004, 0.6094, 0.9004, 0.6094, 0.8809, 0.6719, 0.3223, 0.6992, 0.3711, 0.5859, 0.3711, 0.5859, 0.3223, 0.3887, 0.8672, 0.3887, 0.8145, 0.3691, 0.8145, 0.3691, 0.8672, 0.3887, 0.8145, 0.3887, 0.8672, 0.4219, 0.8672, 0.4219, 0.8145, 0.5176, 0.8672, 0.5176, 0.8145, 0.4395, 0.8145, 0.4395, 0.8672, 0.5371, 0.4492, 0.5859, 0.4492, 0.5859, 0.3965, 0.5371, 0.3965, 0.6641, 0.4492, 0.707, 0.4492, 0.707, 0.3965, 0.6641, 0.3965, 0.5859, 0.4492, 0.6641, 0.4492, 0.6641, 0.3965, 0.5859, 0.3965, 0.709, 0.9512, 0.7031, 0.9512, 0.7031, 0.9688, 0.709, 0.9688, 0.666, 0.9688, 0.7031, 0.9688, 0.7031, 0.9512, 0.666, 0.9512, 0.748, 0.9512, 0.709, 0.9512, 0.709, 0.9688, 0.748, 0.9688, 0.7832, 0.8477, 0.752, 0.8242, 0.7559, 0.8184, 0.793, 0.8379, 0.793, 0.8398, 0.7559, 0.8203, 0.752, 0.8242, 0.7832, 0.8477, 0.8242, 0.875, 0.793, 0.8398, 0.7832, 0.8477, 0.8047, 0.8789, 0.793, 0.9512, 0.748, 0.9512, 0.748, 0.9688, 0.793, 0.9688, 0.6309, 0.9512, 0.5957, 0.9512, 0.5957, 0.9688, 0.6309, 0.9688, 0.8281, 0.9512, 0.793, 0.9512, 0.793, 0.9688, 0.8281, 0.9688, 0.8145, 0.916, 0.8047, 0.8789, 0.8242, 0.875, 0.832, 0.9121, 0.7637, 0.4414, 0.791, 0.4316, 0.793, 0.4023, 0.7656, 0.4082, 0.6348, 0.1738, 0.6309, 0.1602, 0.6855, 0.1543, 0.6914, 0.168, 0.6309, 0.1602, 0.6855, 0.1543, 0.666, 0.1406, 0.6406, 0.1445, 0.6309, 0.1602, 0.6406, 0.1445, 0.666, 0.1406, 0.6855, 0.1543, 0.7402, 0.2422, 0.7168, 0.2461, 0.7148, 0.2051, 0.7383, 0.2109, 0.7793, 0.0293, 0.7754, 0.04297, 0.75, 0.03906, 0.7559, 0.02344, 0.7227, 0.291, 0.75, 0.2832, 0.7559, 0.2969, 0.7305, 0.3027, 0.75, 0.2852, 0.7441, 0.2676, 0.7188, 0.2754, 0.7227, 0.291, 0.75, 0.2832, 0.7227, 0.291, 0.7188, 0.2754, 0.7422, 0.2676, 0.7441, 0.2676, 0.7402, 0.2441, 0.7168, 0.248, 0.7188, 0.2754, 0.7402, 0.1797, 0.7422, 0.1621, 0.7168, 0.1562, 0.7148, 0.1719, 0.7383, 0.2109, 0.7148, 0.2051, 0.7148, 0.1719, 0.7402, 0.1797, 0.6953, 0.2754, 0.6465, 0.2695, 0.6309, 0.2852, 0.709, 0.2871, 0.6953, 0.2754, 0.709, 0.2871, 0.6309, 0.2852, 0.6465, 0.2695, 0.6387, 0.1855, 0.6465, 0.2695, 0.6953, 0.2754, 0.6914, 0.168, 0.6406, 0.1836, 0.6914, 0.168, 0.6953, 0.2754, 0.6465, 0.2695, 0.9766, 0.498, 0.9043, 0.4941, 0.9062, 0.5469, 0.9805, 0.5449, 0.9766, 0.498, 0.9805, 0.5449, 0.9062, 0.5469, 0.9043, 0.4941, 0.9805, 0.5449, 0.9844, 0.5938, 0.9082, 0.5977, 0.9062, 0.5469, 0.9844, 0.5938, 0.9082, 0.5977, 0.9082, 0.6484, 0.9883, 0.6406, 0.9883, 0.6406, 0.9082, 0.6484, 0.9102, 0.6992, 0.9902, 0.6895, 0.9883, 0.6406, 0.9902, 0.6895, 0.9102, 0.6992, 0.9082, 0.6484, 0.9902, 0.6895, 0.9102, 0.6992, 0.9121, 0.752, 0.9941, 0.7383, 0.9941, 0.7383, 0.9121, 0.752, 0.9141, 0.7852, 0.9961, 0.7637, 0.9941, 0.7383, 0.9961, 0.7637, 0.9141, 0.7852, 0.9121, 0.752, 0.2598, 0.9238, 0.252, 0.8301, 0.334, 0.8301, 0.3359, 0.8906, 0.2012, 0.8359, 0.252, 0.8301, 0.2598, 0.9238, 0.2012, 0.9219, 0.5742, 0.9688, 0.5625, 0.9355, 0.5117, 0.9648, 0.5137, 0.9961, 0.5742, 0.9688, 0.5137, 0.9961, 0.5117, 0.9648, 0.5625, 0.9355, 0.5117, 0.9648, 0.5625, 0.9355, 0.3359, 0.8906, 0.2598, 0.9238, 0.5117, 0.9648, 0.2598, 0.9238, 0.3359, 0.8906, 0.5625, 0.9355, 0.3965, 0.4707, 0.2617, 0.4668, 0.2598, 0.4961, 0.3945, 0.502, 0.3965, 0.4707, 0.3945, 0.502, 0.2598, 0.4961, 0.2617, 0.4668, 0.75, 0.5566, 0.7754, 0.6055, 0.793, 0.6035, 0.7754, 0.5527, 0.7754, 0.6055, 0.7754, 0.6445, 0.793, 0.6465, 0.793, 0.6035, 0.7754, 0.6055, 0.793, 0.6035, 0.793, 0.6465, 0.7754, 0.6445, 0.7754, 0.6445, 0.7539, 0.7012, 0.7871, 0.6973, 0.793, 0.6465, 0.7754, 0.6445, 0.793, 0.6465, 0.7871, 0.6973, 0.7539, 0.7012, 0.748, 0.5059, 0.7754, 0.5527, 0.8867, 0.5469, 0.9043, 0.4941, 0.8867, 0.5469, 0.8887, 0.5977, 0.9082, 0.5977, 0.9062, 0.5469, 0.8867, 0.5469, 0.9062, 0.5469, 0.9082, 0.5977, 0.8887, 0.5977, 0.8887, 0.5977, 0.9082, 0.5977, 0.9082, 0.6484, 0.8906, 0.6484, 0.8906, 0.6484, 0.8906, 0.7012, 0.9102, 0.6992, 0.9082, 0.6484, 0.8906, 0.6484, 0.9082, 0.6484, 0.9102, 0.6992, 0.8906, 0.7012, 0.0332, 0.7148, 0.007812, 0.7109, 0.0332, 0.7148, 0.009766, 0.8516, 0.2012, 0.9492, 0.2012, 0.9219, 0.2598, 0.9238, 0.2559, 0.9551, 0.9336, 0.9316, 0.9551, 0.9082, 0.9551, 0.8496, 0.9219, 0.8789, 0.873, 0.9316, 0.8594, 0.8789, 0.8926, 0.8496, 0.8926, 0.9082, 0.873, 0.9316, 0.8926, 0.9082, 0.8926, 0.8496, 0.8594, 0.8789, 0.8281, 0.4004, 0.8281, 0.3555, 0.9258, 0.3555, 0.9258, 0.4004, 0.8281, 0.3555, 0.9258, 0.3555, 0.9258, 0.3125, 0.8281, 0.3125, 0.8281, 0.3555, 0.8281, 0.3125, 0.9258, 0.3125, 0.9258, 0.3555, 0.252, 0.8301, 0.2734, 0.7793, 0.3477, 0.793, 0.334, 0.8301, 0.2734, 0.7793, 0.293, 0.7363, 0.3691, 0.748, 0.3477, 0.793, 0.1445, 0.7793, 0.009766, 0.8516, 0.0332, 0.7148, 0.1074, 0.752, 0.2012, 0.8359, 0.2012, 0.7891, 0.2734, 0.7793, 0.252, 0.8301, 0.2031, 0.7891, 0.2734, 0.7793, 0.293, 0.7363, 0.2031, 0.7461, 0.2012, 0.7891, 0.2012, 0.7461, 0.293, 0.7363, 0.2734, 0.7793, 0.4199, 0.6836, 0.4355, 0.6523, 0.4629, 0.6523, 0.4785, 0.6777, 0.4355, 0.6523, 0.4434, 0.623, 0.457, 0.623, 0.4629, 0.6523, 0.293, 0.7363, 0.3691, 0.748, 0.3789, 0.7051, 0.2988, 0.7051, 0.293, 0.7363, 0.2988, 0.7051, 0.3789, 0.7051, 0.3691, 0.748, 0.2988, 0.7051, 0.3789, 0.7051, 0.3809, 0.668, 0.3008, 0.6777, 0.1816, 0.916, 0.1875, 0.8848, 0.1836, 0.8477, 0.009766, 0.8516, 0.2012, 0.7461, 0.2012, 0.709, 0.2988, 0.7051, 0.293, 0.7363, 0.2031, 0.709, 0.2988, 0.7051, 0.3008, 0.6777, 0.2031, 0.6777, 0.4434, 0.623, 0.4453, 0.5957, 0.4648, 0.5977, 0.457, 0.623, 0.4456, 0.5957, 0.4528, 0.559, 0.4902, 0.5625, 0.4648, 0.5977, 0.3008, 0.6777, 0.3809, 0.668, 0.377, 0.6387, 0.2988, 0.6562, 0.2988, 0.6562, 0.377, 0.6387, 0.373, 0.6016, 0.2988, 0.6328, 0.2012, 0.6777, 0.2012, 0.6504, 0.2988, 0.6562, 0.3008, 0.6777, 0.2031, 0.6504, 0.2988, 0.6562, 0.2988, 0.6328, 0.2031, 0.6211, 0.2012, 0.6504, 0.2012, 0.6211, 0.2988, 0.6328, 0.2988, 0.6562, 0.3027, 0.5605, 0.3652, 0.5664, 0.373, 0.6016, 0.3027, 0.5977, 0.2012, 0.5801, 0.2012, 0.5449, 0.3027, 0.5605, 0.3027, 0.5977, 0.9824, 0.959, 0.9551, 0.9082, 0.9336, 0.9316, 0.9551, 0.9492, 0.873, 0.9316, 0.8926, 0.9082, 0.9219, 0.959, 0.8945, 0.9492, 0.8281, 0.4453, 0.8281, 0.4219, 0.9258, 0.4219, 0.9258, 0.4453, 0.8281, 0.4219, 0.9258, 0.4219, 0.9258, 0.4004, 0.8281, 0.4004, 0.8281, 0.4219, 0.8281, 0.4004, 0.9258, 0.4004, 0.9258, 0.4219, 0.9336, 0.8262, 0.9551, 0.8125, 0.9824, 0.8008, 0.9551, 0.8496, 0.9219, 0.8008, 0.8926, 0.8125, 0.873, 0.8262, 0.8926, 0.8496, 0.9219, 0.8008, 0.8926, 0.8496, 0.873, 0.8262, 0.8926, 0.8125, 0.9258, 0.293, 0.8281, 0.293, 0.8281, 0.3125, 0.9258, 0.3125, 0.9258, 0.293, 0.9258, 0.3125, 0.8281, 0.3125, 0.8281, 0.293, 0.9258, 0.2656, 0.8281, 0.2656, 0.8281, 0.293, 0.9258, 0.293, 0.8281, 0.293, 0.8281, 0.2656, 0.9258, 0.2656, 0.9258, 0.293, 0.03906, 0.9473, 0.009766, 0.8516, 0.1191, 0.9688, 0.07227, 0.9688, 0.4453, 0.5332, 0.4785, 0.5059, 0.4902, 0.5625, 0.4531, 0.5586, 0.9199, 0.1309, 0.8906, 0.2363, 0.9199, 0.2422, 0.9199, 0.2422, 0.8906, 0.2363, 0.9199, 0.1309, 0.9199, 0.01953, 0.8906, 0.02539, 0.9199, 0.1309, 0.9199, 0.1309, 0.8906, 0.02539, 0.9199, 0.01953, 0.625, 0.7969, 0.7646, 0.7912, 0.7631, 0.755, 0.623, 0.7578, 0.623, 0.7578, 0.7631, 0.755, 0.7646, 0.7912, 0.625, 0.7969, 0.7539, 0.7012, 0.6191, 0.7109, 0.623, 0.7578, 0.7631, 0.755, 0.7539, 0.7012, 0.7631, 0.755, 0.623, 0.7578, 0.6191, 0.7109, 0.7646, 0.7912, 0.7883, 0.7903, 0.7856, 0.7545, 0.7631, 0.755, 0.7631, 0.755, 0.7856, 0.7545, 0.7883, 0.7903, 0.7646, 0.7912, 0.7883, 0.7903, 0.8948, 0.7859, 0.8926, 0.7523, 0.7856, 0.7545, 0.8948, 0.7859, 0.9141, 0.7852, 0.9121, 0.752, 0.8926, 0.7523, 0.7856, 0.7545, 0.8926, 0.7523, 0.8948, 0.7859, 0.7883, 0.7903, 0.8926, 0.7523, 0.9121, 0.752, 0.9141, 0.7852, 0.8948, 0.7859, 0.7539, 0.7012, 0.7631, 0.755, 0.7856, 0.7545, 0.7871, 0.6973, 0.7856, 0.7545, 0.8926, 0.7523, 0.8906, 0.7012, 0.7871, 0.6973, 0.9102, 0.6992, 0.8906, 0.7012, 0.8926, 0.7523, 0.9121, 0.752, 0.9102, 0.6992, 0.9121, 0.752, 0.8926, 0.7523, 0.8906, 0.7012, 0.7539, 0.7012, 0.7871, 0.6973, 0.7856, 0.7545, 0.7631, 0.755, 0.7856, 0.7545, 0.7871, 0.6973, 0.8906, 0.7012, 0.8926, 0.7523, 0.4004, 0.7109, 0.4686, 0.7041, 0.4777, 0.7277, 0.3887, 0.7383, 0.4686, 0.7041, 0.5762, 0.6934, 0.6191, 0.7109, 0.4777, 0.7277, 0.3887, 0.7383, 0.4777, 0.7277, 0.4837, 0.7733, 0.3945, 0.7832, 0.4777, 0.7277, 0.6191, 0.7109, 0.623, 0.7578, 0.4837, 0.7733, 0.3945, 0.7832, 0.4837, 0.7733, 0.4777, 0.7277, 0.3887, 0.7383, 0.4837, 0.7733, 0.623, 0.7578, 0.6191, 0.7109, 0.4777, 0.7277, 0.3887, 0.7383, 0.4777, 0.7277, 0.4686, 0.7041, 0.4004, 0.7109, 0.4777, 0.7277, 0.6191, 0.7109, 0.5762, 0.6934, 0.4686, 0.7041, 0.4785, 0.6777, 0.4686, 0.7041, 0.5762, 0.6934, 0.5566, 0.6777, 0.4199, 0.6836, 0.4004, 0.7109, 0.4686, 0.7041, 0.4785, 0.6777, 0.4199, 0.6836, 0.4785, 0.6777, 0.4686, 0.7041, 0.4004, 0.7109, 0.4785, 0.6777, 0.5566, 0.6777, 0.5762, 0.6934, 0.4686, 0.7041, 0.4977, 0.5833, 0.4757, 0.6035, 0.5538, 0.6092, 0.5662, 0.5988, 0.5613, 0.6702, 0.5857, 0.6838, 0.6009, 0.6485, 0.5836, 0.6497, 0.4724, 0.6469, 0.4844, 0.6627, 0.5521, 0.6403, 0.5468, 0.6313, 0.4977, 0.5833, 0.7356, 0.5713, 0.6842, 0.5934, 0.5662, 0.5988, 0.7356, 0.5713, 0.4977, 0.5833, 0.5662, 0.5988, 0.6842, 0.5934, 0.7648, 0.6464, 0.7437, 0.6899, 0.6884, 0.6546, 0.6941, 0.6405, 0.7437, 0.6899, 0.7648, 0.6464, 0.6941, 0.6405, 0.6884, 0.6546, 0.5613, 0.6702, 0.4844, 0.6627, 0.5521, 0.6403, 0.5836, 0.6497, 0.4844, 0.6627, 0.5613, 0.6702, 0.5836, 0.6497, 0.5521, 0.6403, 0.7648, 0.6464, 0.7628, 0.6071, 0.6931, 0.6207, 0.6941, 0.6405, 0.7628, 0.6071, 0.7648, 0.6464, 0.6941, 0.6405, 0.6931, 0.6207, 0.7628, 0.6071, 0.7356, 0.5713, 0.6842, 0.5934, 0.6931, 0.6207, 0.7356, 0.5713, 0.7628, 0.6071, 0.6931, 0.6207, 0.6842, 0.5934, 0.6274, 0.6969, 0.7437, 0.6899, 0.6884, 0.6546, 0.6237, 0.6485, 0.7437, 0.6899, 0.6274, 0.6969, 0.6237, 0.6485, 0.6884, 0.6546, 0.4704, 0.6242, 0.4724, 0.6469, 0.5468, 0.6313, 0.5481, 0.6195, 0.4724, 0.6469, 0.4704, 0.6242, 0.5481, 0.6195, 0.5468, 0.6313, 0.4844, 0.6627, 0.4724, 0.6469, 0.5468, 0.6313, 0.5521, 0.6403, 0.5857, 0.6838, 0.5613, 0.6702, 0.5836, 0.6497, 0.6009, 0.6485, 0.5857, 0.6838, 0.6274, 0.6969, 0.6237, 0.6485, 0.6009, 0.6485, 0.6274, 0.6969, 0.5857, 0.6838, 0.6009, 0.6485, 0.6237, 0.6485, 0.4757, 0.6035, 0.4977, 0.5833, 0.5662, 0.5988, 0.5538, 0.6092, 0.4757, 0.6035, 0.4704, 0.6242, 0.5481, 0.6195, 0.5538, 0.6092, 0.4704, 0.6242, 0.4757, 0.6035, 0.5538, 0.6092, 0.5481, 0.6195, 0.4724, 0.6469, 0.4629, 0.6523, 0.4785, 0.6777, 0.4844, 0.6627, 0.7356, 0.5713, 0.4977, 0.5833, 0.4902, 0.5625, 0.75, 0.5566, 0.4844, 0.6627, 0.5613, 0.6702, 0.5566, 0.6777, 0.4785, 0.6777, 0.4844, 0.6627, 0.4785, 0.6777, 0.5566, 0.6777, 0.5613, 0.6702, 0.7437, 0.6899, 0.7539, 0.7012, 0.7754, 0.6445, 0.7648, 0.6464, 0.7437, 0.6899, 0.7648, 0.6464, 0.7754, 0.6445, 0.7539, 0.7012, 0.7648, 0.6464, 0.7754, 0.6445, 0.7754, 0.6055, 0.7628, 0.6071, 0.7648, 0.6464, 0.7628, 0.6071, 0.7754, 0.6055, 0.7754, 0.6445, 0.7628, 0.6071, 0.7754, 0.6055, 0.75, 0.5566, 0.7356, 0.5713, 0.7628, 0.6071, 0.7356, 0.5713, 0.75, 0.5566, 0.7754, 0.6055, 0.6274, 0.6969, 0.6191, 0.7109, 0.7539, 0.7012, 0.7437, 0.6899, 0.6274, 0.6969, 0.7437, 0.6899, 0.7539, 0.7012, 0.6191, 0.7109, 0.7356, 0.5713, 0.75, 0.5566, 0.4902, 0.5625, 0.4977, 0.5833, 0.4704, 0.6242, 0.457, 0.623, 0.4629, 0.6523, 0.4724, 0.6469, 0.4704, 0.6242, 0.4724, 0.6469, 0.4629, 0.6523, 0.457, 0.623, 0.4724, 0.6469, 0.4844, 0.6627, 0.4785, 0.6777, 0.4629, 0.6523, 0.5613, 0.6702, 0.5566, 0.6777, 0.5762, 0.6934, 0.5857, 0.6838, 0.5613, 0.6702, 0.5857, 0.6838, 0.5762, 0.6934, 0.5566, 0.6777, 0.5857, 0.6838, 0.5762, 0.6934, 0.6191, 0.7109, 0.6274, 0.6969, 0.5857, 0.6838, 0.6274, 0.6969, 0.6191, 0.7109, 0.5762, 0.6934, 0.4977, 0.5833, 0.4902, 0.5625, 0.4648, 0.5977, 0.4757, 0.6035, 0.4977, 0.5833, 0.4757, 0.6035, 0.4648, 0.5977, 0.4902, 0.5625, 0.4757, 0.6035, 0.4648, 0.5977, 0.457, 0.623, 0.4704, 0.6242, 0.4757, 0.6035, 0.4704, 0.6242, 0.457, 0.623, 0.4648, 0.5977])
me_bfgbody.materials.append(mat_bfgbody)
me_bfgbody.use_remesh_preserve_volume = False
me_bfgbody.use_remesh_preserve_attributes = False
me_bfgbody.use_mirror_vertex_groups = False
me_bfgbody.update()
me_bfgbarrel = bpy.data.meshes.new('bfgbarrel')
me_bfgbarrel.from_pydata([(-0.001214, -0.01661, -1.562e-07), (0.8894, -0.9385, -5.266), (-0.001214, 0.9053, -3.484), (5.999, 1.765, -1.781), (5.999, -0.6572, -2.438), (-0.001214, -2.548, -2.547), (5.999, 2.405, -0.6563), (5.999, -2.438, -0.6563), (-0.001214, -3.485, -0.9375), (-0.001214, 3.452, 0.9219), (5.999, 1.765, 1.781), (-0.001214, 0.9053, 3.469), (-0.001214, 2.515, -2.547), (-0.001214, 3.452, -0.9375), (-0.001214, -3.485, 0.9219), (-0.001214, 2.515, 2.531), (-0.001214, -2.548, 2.531), (-0.001214, -0.9385, 3.469), (0.8894, 5.015, 1.828), (5.999, 3.499, 1.281), (5.999, -3.532, 1.281), (5.999, 2.843, 2.406), (5.999, 2.405, 0.6406), (5.999, -2.438, 0.6406), (0.8894, 4.077, 3.437), (0.8894, -4.11, 3.437), (5.999, -2.876, 2.406), (5.999, -1.798, 1.781), (0.8894, -5.048, 1.828), (5.999, 0.624, -3.703), (0.8894, 0.9053, -5.266), (-0.001214, -0.9385, -3.484), (5.999, -0.6572, -3.703), (5.249, 0.249, -1.016), (5.999, 0.624, -2.438), (5.249, 0.7021, -0.7344), (5.999, -1.798, -1.781), (5.249, -0.2822, -1.016), (5.249, -0.7354, -0.7344), (5.249, 0.9834, -0.2813), (5.249, -1.017, -0.2813), (5.249, 0.9834, 0.2656), (5.249, -1.017, 0.2656), (5.249, 0.7021, 0.7187), (5.249, -0.7354, 0.7187), (5.999, 0.624, 2.422), (5.249, 0.249, 1.0), (5.999, -0.6572, 2.422), (5.249, -0.2822, 1.0), (5.249, -0.01661, -1.562e-07), (5.999, 1.765, -1.781), (5.999, 2.405, -0.6563), (5.999, 2.405, 0.6406), (5.999, 3.499, 1.281), (5.999, 2.843, 2.406), (0.8894, 4.077, 3.437), (0.8894, 5.015, 1.828), (0.8894, 4.077, 3.437), (-0.001214, 2.515, 2.531), (-0.001214, 0.9053, 3.469), (-0.001214, -0.9385, 3.469), (-0.001214, -2.548, 2.531), (0.8894, -4.11, 3.437), (0.8894, -5.048, 1.828), (5.999, -3.532, 1.281), (5.999, -2.876, 2.406), (5.999, -3.532, 1.281), (5.999, -2.438, 0.6406), (5.999, -2.438, -0.6563), (5.999, -1.798, -1.781), (5.999, -0.6572, -2.438), (5.999, -0.6572, -3.703), (5.999, 0.624, -3.703), (0.8894, 0.9053, -5.266), (0.8894, -0.9385, -5.266), (0.8894, 0.9053, -5.266), (-0.001214, 0.9053, -3.484), (5.999, 0.624, -2.438), (5.999, 0.624, -3.703), (5.999, 0.624, -2.438), (-0.001214, 0.9053, -3.484), (-0.001214, 2.515, -2.547), (-0.001214, 3.452, -0.9375), (-0.001214, 3.452, 0.9219), (0.8894, 5.015, 1.828), (-0.001214, 3.452, 0.9219), (5.999, 2.405, 0.6406), (5.999, -0.6572, -3.703), (5.999, -0.6572, -2.438), (-0.001214, -0.9385, -3.484), (0.8894, -0.9385, -5.266), (-0.001214, -0.9385, -3.484), (-0.001214, -2.548, -2.547), (-0.001214, -3.485, -0.9375), (-0.001214, -3.485, 0.9219), (0.8894, -5.048, 1.828), (-0.001214, -3.485, 0.9219), (5.999, -2.438, 0.6406), (0.8894, -4.11, 3.437), (-0.001214, -2.548, 2.531), (5.999, -1.798, 1.781), (5.999, -2.876, 2.406), (5.999, -1.798, 1.781), (5.999, -0.6572, 2.422), (5.999, 0.624, 2.422), (5.999, 1.765, 1.781), (5.999, 2.843, 2.406), (-0.001214, 2.515, 2.531), (5.999, 1.765, 1.781), (5.999, 3.499, 1.281), (5.249, 0.249, -1.016), (5.249, 0.7021, -0.7344), (5.249, 0.9834, -0.2813), (5.249, 0.9834, 0.2656), (5.249, 0.7021, 0.7187), (5.249, 0.249, 1.0), (5.249, -0.2822, 1.0), (5.249, -0.7354, 0.7187), (5.249, -1.017, 0.2656), (5.249, -1.017, -0.2813), (5.249, -0.7354, -0.7344), (5.249, -0.2822, -1.016)], [], [(0, 80, 91), (91, 80, 30), (91, 30, 1), (2, 12, 3), (2, 3, 34), (31, 4, 36), (31, 36, 5), (6, 3, 12), (6, 12, 13), (5, 36, 7), (5, 7, 8), (22, 6, 13), (22, 13, 9), (8, 7, 23), (8, 23, 14), (45, 10, 15), (45, 15, 11), (16, 27, 47), (16, 47, 17), (80, 0, 81), (92, 0, 91), (0, 82, 81), (93, 0, 92), (0, 83, 82), (94, 0, 93), (0, 58, 83), (61, 0, 94), (0, 59, 58), (0, 61, 60), (18, 19, 86), (18, 86, 85), (97, 20, 28), (97, 28, 96), (109, 21, 108), (109, 108, 52), (102, 26, 66), (102, 66, 67), (106, 24, 107), (106, 107, 105), (99, 25, 101), (99, 101, 100), (57, 84, 83), (57, 83, 58), (94, 95, 98), (94, 98, 61), (54, 53, 56), (54, 56, 55), (63, 64, 65), (63, 65, 62), (76, 79, 29), (76, 29, 75), (89, 90, 32), (89, 32, 88), (33, 77, 50), (33, 50, 35), (69, 70, 37), (69, 37, 38), (35, 50, 51), (35, 51, 39), (68, 69, 38), (68, 38, 40), (39, 51, 52), (39, 52, 41), (67, 68, 40), (67, 40, 42), (41, 52, 108), (41, 108, 43), (102, 67, 42), (102, 42, 44), (43, 108, 104), (43, 104, 46), (103, 102, 44), (103, 44, 48), (49, 110, 111), (120, 121, 49), (49, 111, 112), (119, 120, 49), (49, 112, 113), (118, 119, 49), (49, 113, 114), (117, 118, 49), (49, 114, 115), (116, 117, 49), (17, 47, 45), (17, 45, 11), (0, 60, 59), (70, 87, 78), (70, 78, 77), (73, 72, 71), (73, 71, 74), (37, 70, 77), (37, 77, 33), (103, 48, 46), (103, 46, 104), (49, 121, 110), (115, 116, 49)])
me_bfgbarrel.polygons.foreach_set('use_smooth', [True] * 96)
_k = set([(33, 35), (33, 37), (35, 39), (37, 38), (38, 40), (39, 41), (40, 42), (41, 43), (42, 44), (43, 46), (44, 48), (46, 48), (110, 111), (110, 121), (111, 112), (112, 113), (113, 114), (114, 115), (115, 116), (116, 117), (117, 118), (118, 119), (119, 120), (120, 121)])
me_bfgbarrel.attributes.new('sharp_edge', 'BOOLEAN', 'EDGE').data.foreach_set('value', [ (min(e.vertices), max(e.vertices)) in _k for e in me_bfgbarrel.edges])
_uv = me_bfgbarrel.uv_layers.new(name='UVTex')
_uv.uv.foreach_set('vector', [0.4648, 0.166, 0.4277, 0.3027, 0.502, 0.3027, 0.502, 0.3027, 0.4277, 0.3027, 0.4277, 0.3828, 0.502, 0.3027, 0.4277, 0.3828, 0.502, 0.3828, 0.2363, 0.25, 0.2383, 0.1836, 0.01953, 0.1816, 0.2363, 0.25, 0.01953, 0.1816, 0.01562, 0.2461, 0.2305, 0.05664, 0.0332, 0.05859, 0.02539, 0.1191, 0.2305, 0.05664, 0.02539, 0.1191, 0.2363, 0.1191, 0.02539, 0.1191, 0.01953, 0.1816, 0.2383, 0.1836, 0.02539, 0.1191, 0.2383, 0.1836, 0.2363, 0.1191, 0.2363, 0.1191, 0.02539, 0.1191, 0.01953, 0.1816, 0.2363, 0.1191, 0.01953, 0.1816, 0.2402, 0.1855, 0.0332, 0.05859, 0.02539, 0.1191, 0.2363, 0.1191, 0.0332, 0.05859, 0.2363, 0.1191, 0.2305, 0.05664, 0.2402, 0.1855, 0.01953, 0.1816, 0.01562, 0.2461, 0.2402, 0.1855, 0.01562, 0.2461, 0.2383, 0.252, 0.01953, 0.1816, 0.01758, 0.2461, 0.2383, 0.25, 0.01953, 0.1816, 0.2383, 0.25, 0.2402, 0.1836, 0.2305, 0.05664, 0.0332, 0.05859, 0.02539, 0.1191, 0.2305, 0.05664, 0.02539, 0.1191, 0.2383, 0.1191, 0.3633, 0.2656, 0.4277, 0.3027, 0.4648, 0.166, 0.502, 0.3027, 0.5645, 0.2656, 0.4648, 0.166, 0.4648, 0.166, 0.3262, 0.2012, 0.3633, 0.2656, 0.5645, 0.2656, 0.6016, 0.2012, 0.4648, 0.166, 0.4648, 0.166, 0.3262, 0.1289, 0.3262, 0.2012, 0.6016, 0.2012, 0.6016, 0.1289, 0.4648, 0.166, 0.4648, 0.166, 0.3633, 0.06445, 0.3262, 0.1289, 0.6016, 0.1289, 0.5645, 0.06445, 0.4648, 0.166, 0.4648, 0.166, 0.4277, 0.02734, 0.3633, 0.06445, 0.4648, 0.166, 0.5645, 0.06445, 0.502, 0.02734, 0.207, 0.3789, 0.02734, 0.375, 0.02539, 0.4355, 0.207, 0.3789, 0.02539, 0.4355, 0.2148, 0.4355, 0.01562, 0.2461, 0.02539, 0.3105, 0.2148, 0.3184, 0.01562, 0.2461, 0.2148, 0.3184, 0.2383, 0.252, 0.007812, 0.6934, 0.07422, 0.6934, 0.07617, 0.6289, 0.007812, 0.6934, 0.07617, 0.6289, 0.009766, 0.6289, 0.009766, 0.6289, 0.007812, 0.6934, 0.07422, 0.6934, 0.009766, 0.6289, 0.07422, 0.6934, 0.07617, 0.6289, 0.02539, 0.3105, 0.2168, 0.3184, 0.2383, 0.25, 0.02539, 0.3105, 0.2383, 0.25, 0.01758, 0.2461, 0.2148, 0.4355, 0.207, 0.377, 0.02734, 0.375, 0.2148, 0.4355, 0.02734, 0.375, 0.02539, 0.4355, 0.2949, 0.02539, 0.2578, 0.08789, 0.3262, 0.1289, 0.2949, 0.02539, 0.3262, 0.1289, 0.3633, 0.06445, 0.6016, 0.1289, 0.6719, 0.08789, 0.6348, 0.02539, 0.6016, 0.1289, 0.6348, 0.02539, 0.5645, 0.06445, 0.02539, 0.3105, 0.02734, 0.375, 0.207, 0.3789, 0.02539, 0.3105, 0.207, 0.3789, 0.2168, 0.3184, 0.2148, 0.3184, 0.02539, 0.3105, 0.02734, 0.375, 0.2148, 0.3184, 0.02734, 0.375, 0.207, 0.377, 0.2363, 0.25, 0.01562, 0.2461, 0.02539, 0.3105, 0.2363, 0.25, 0.02539, 0.3105, 0.2148, 0.3164, 0.2148, 0.4355, 0.207, 0.377, 0.02734, 0.375, 0.2148, 0.4355, 0.02734, 0.375, 0.02539, 0.4355, 0.05664, 0.5469, 0.07617, 0.6289, 0.1348, 0.5996, 0.05664, 0.5469, 0.1348, 0.5996, 0.08203, 0.5352, 0.1738, 0.5449, 0.1836, 0.4785, 0.09961, 0.4863, 0.1738, 0.5449, 0.09961, 0.4863, 0.0957, 0.5137, 0.08203, 0.5352, 0.1348, 0.5996, 0.1738, 0.5449, 0.08203, 0.5352, 0.1738, 0.5449, 0.0957, 0.5137, 0.1348, 0.5996, 0.1738, 0.5449, 0.0957, 0.5137, 0.1348, 0.5996, 0.0957, 0.5137, 0.08203, 0.5352, 0.0957, 0.5137, 0.1738, 0.5449, 0.1836, 0.4785, 0.0957, 0.5137, 0.1836, 0.4785, 0.09961, 0.4863, 0.07617, 0.6289, 0.1348, 0.5996, 0.08203, 0.5352, 0.07617, 0.6289, 0.08203, 0.5352, 0.05664, 0.5469, 0.03125, 0.5469, 0.009766, 0.6289, 0.07617, 0.6289, 0.03125, 0.5469, 0.07617, 0.6289, 0.05664, 0.5469, 0.009766, 0.6289, 0.07617, 0.6289, 0.05664, 0.5469, 0.009766, 0.6289, 0.05664, 0.5469, 0.03125, 0.5469, 0.05664, 0.5469, 0.07617, 0.6289, 0.1348, 0.5996, 0.05664, 0.5469, 0.1348, 0.5996, 0.08203, 0.5352, 0.1738, 0.5449, 0.1836, 0.4785, 0.09961, 0.4863, 0.1738, 0.5449, 0.09961, 0.4863, 0.0957, 0.5137, 0.04688, 0.4961, 0.05664, 0.5469, 0.08203, 0.5352, 0.0957, 0.5137, 0.09961, 0.4863, 0.04688, 0.4961, 0.04688, 0.4961, 0.08203, 0.5352, 0.0957, 0.5137, 0.08203, 0.5352, 0.0957, 0.5137, 0.04688, 0.4961, 0.04688, 0.4961, 0.0957, 0.5137, 0.09961, 0.4863, 0.05664, 0.5469, 0.08203, 0.5352, 0.04688, 0.4961, 0.04688, 0.4961, 0.03125, 0.5469, 0.05664, 0.5469, 0.03125, 0.5469, 0.05664, 0.5469, 0.04688, 0.4961, 0.04688, 0.4961, 0.05664, 0.5469, 0.08203, 0.5352, 0.0957, 0.5137, 0.09961, 0.4863, 0.04688, 0.4961, 0.2383, 0.1191, 0.02539, 0.1191, 0.01953, 0.1816, 0.2383, 0.1191, 0.01953, 0.1816, 0.2402, 0.1836, 0.4648, 0.166, 0.502, 0.02734, 0.4277, 0.02734, 0.009766, 0.6289, 0.007812, 0.6934, 0.07422, 0.6934, 0.009766, 0.6289, 0.07422, 0.6934, 0.07617, 0.6289, 0.2148, 0.3164, 0.02539, 0.3105, 0.02734, 0.375, 0.2148, 0.3164, 0.02734, 0.375, 0.207, 0.377, 0.03125, 0.5469, 0.009766, 0.6289, 0.07617, 0.6289, 0.03125, 0.5469, 0.07617, 0.6289, 0.05664, 0.5469, 0.1738, 0.5449, 0.0957, 0.5137, 0.08203, 0.5352, 0.1738, 0.5449, 0.08203, 0.5352, 0.1348, 0.5996, 0.04688, 0.4961, 0.03125, 0.5469, 0.05664, 0.5469, 0.08203, 0.5352, 0.0957, 0.5137, 0.04688, 0.4961])
me_bfgbarrel.materials.append(mat_bfgbody)
me_bfgbarrel.use_remesh_preserve_volume = False
me_bfgbarrel.use_remesh_preserve_attributes = False
me_bfgbarrel.use_mirror_vertex_groups = False
me_bfgbarrel.update()

# ---- objects
ob_bfgtube = bpy.data.objects.new('bfgtube', me_bfgtube)
ob_bfgbody = bpy.data.objects.new('bfgbody', me_bfgbody)
ob_bfgbarrel = bpy.data.objects.new('bfgbarrel', me_bfgbarrel)
ob_tag_weapon_001 = bpy.data.objects.new('tag_weapon.001', None)
ob_tag_flash = bpy.data.objects.new('tag_flash', None)
ob_tag_barrel = bpy.data.objects.new('tag_barrel', None)
ob_tag_weapon = bpy.data.objects.new('tag_weapon', None)
ob_lamp = bpy.data.objects.new('Lamp', light_spot)
ob_camera = bpy.data.objects.new('Camera', cam_camera)

# ---- transforms, parenting, visibility, modifiers, constraints
ob_bfgtube.location = (0.0, 0.0, 0.0)
ob_bfgtube.lock_rotations_4d = False
ob_bfgtube.empty_display_type = 'ARROWS'
ob_bfgtube.color = (0.0, 0.0, 0.0, 1.0)
ob_bfgtube.lineart.crease_threshold = 0.0
ob_bfgbody.location = (0.0, 0.0, 0.0)
ob_bfgbody.lock_rotations_4d = False
ob_bfgbody.empty_display_type = 'ARROWS'
ob_bfgbody.color = (0.0, 0.0, 0.0, 1.0)
ob_bfgbody.lineart.crease_threshold = 0.0
ob_bfgbarrel.location = (0.0, 0.0, 0.0)
ob_bfgbarrel.rotation_euler = (0.0, -0.0, -2.384e-07)
ob_bfgbarrel.lock_rotations_4d = False
ob_bfgbarrel.empty_display_type = 'ARROWS'
ob_bfgbarrel.color = (0.0, 0.0, 0.0, 1.0)
ob_bfgbarrel.lineart.crease_threshold = 0.0
ob_tag_weapon_001.location = (1.656e-14, -1.653e-21, 0.0)
ob_tag_weapon_001.lock_rotations_4d = False
ob_tag_weapon_001.empty_display_type = 'ARROWS'
ob_tag_weapon_001.empty_image_offset = (0.0, 0.0)
ob_tag_weapon_001.color = (0.0, 0.0, 0.0, 1.0)
ob_tag_weapon_001.lineart.crease_threshold = 0.0
ob_tag_flash.location = (18.54, -1.525e-06, 3.985)
ob_tag_flash.lock_rotations_4d = False
ob_tag_flash.empty_display_type = 'ARROWS'
ob_tag_flash.empty_image_offset = (0.0, 0.0)
ob_tag_flash.color = (0.0, 0.0, 0.0, 1.0)
ob_tag_flash.lineart.crease_threshold = 0.0
ob_tag_barrel.location = (11.99, -1.084e-06, 3.985)
ob_tag_barrel.rotation_euler = (0.0, 0.0, 1.192e-07)
ob_tag_barrel.lock_rotations_4d = False
ob_tag_barrel.empty_display_type = 'ARROWS'
ob_tag_barrel.empty_image_offset = (0.0, 0.0)
ob_tag_barrel.color = (0.0, 0.0, 0.0, 1.0)
ob_tag_barrel.lineart.crease_threshold = 0.0
ob_tag_weapon.location = (5.883, -7.085, -13.16)
ob_tag_weapon.rotation_euler = (-1.192e-07, 0.02161, -7.4e-10)
ob_tag_weapon.lock_rotations_4d = False
ob_tag_weapon.empty_display_type = 'ARROWS'
ob_tag_weapon.empty_image_offset = (0.0, 0.0)
ob_tag_weapon.color = (0.0, 0.0, 0.0, 1.0)
ob_tag_weapon.lineart.crease_threshold = 0.0
ob_lamp.location = (2.076, -4.995, 13.9)
ob_lamp.rotation_euler = (1.087, 0.05522, 1.081)
ob_lamp.lock_rotations_4d = False
ob_lamp.empty_display_type = 'ARROWS'
ob_lamp.color = (0.0, 0.0, 0.0, 0.0)
ob_lamp.lineart.crease_threshold = 0.0
ob_camera.location = (36.61, 25.14, 10.9)
ob_camera.rotation_euler = (1.371, 0.01082, 2.298)
ob_camera.lock_rotations_4d = False
ob_camera.empty_display_type = 'ARROWS'
ob_camera.color = (0.0, 0.0, 0.0, 0.0)
ob_camera.display_type = 'WIRE'
ob_camera.lineart.crease_threshold = 0.0

# ---- collection membership
col_collection_3.objects.link(ob_bfgtube)
col_collection_3.objects.link(ob_bfgbody)
col_collection_3.objects.link(ob_bfgbarrel)
col_collection_4.objects.link(ob_tag_weapon_001)
col_collection_4.objects.link(ob_tag_flash)
col_collection_4.objects.link(ob_tag_barrel)
col_collection_5.objects.link(ob_tag_weapon)
col_collection_20.objects.link(ob_lamp)
col_collection_20.objects.link(ob_camera)

# ---- scene / render settings (as saved in the file)
scene.camera = ob_camera
scene.frame_start = 1; scene.frame_end = 250; scene.frame_set(14)
scene.render.engine = 'BLENDER_EEVEE_NEXT'
scene.render.image_settings.file_format = 'JPEG'
scene.render.image_settings.color_mode = 'RGB'
scene.render.image_settings.compression = 90
scene.render.resolution_x = 800
scene.render.resolution_y = 600
scene.render.resolution_percentage = 75
scene.render.pixel_aspect_x = 100.0
scene.render.pixel_aspect_y = 100.0
scene.render.fps = 25
scene.render.dither_intensity = 0.0
scene.render.use_compositing = False
scene.render.use_sequencer = False
scene.render.bake_margin = 2
scene.render.bake_bias = 0.0
scene.render.use_stamp_time = False
scene.render.use_stamp_date = False
scene.render.use_stamp_frame = False
scene.render.use_stamp_camera = False
scene.render.use_stamp_scene = False
scene.render.use_stamp_filename = False
scene.render.use_stamp_render_time = False
scene.render.stamp_font_size = 0
scene.cycles.use_denoising = False
scene.cycles.samples = 10
scene.cycles.sampling_pattern = 'TABULATED_SOBOL'
scene.cycles.light_sampling_threshold = 0.0
scene.cycles.use_adaptive_sampling = False
scene.cycles.use_light_tree = False
scene.cycles.blur_glossy = 0.0
scene.cycles.volume_bounces = 1
scene.cycles.pixel_filter_type = 'GAUSSIAN'
scene.cycles.sample_clamp_indirect = 0.0
scene.view_settings.view_transform = 'Raw'
bpy.context.view_layer.update()
